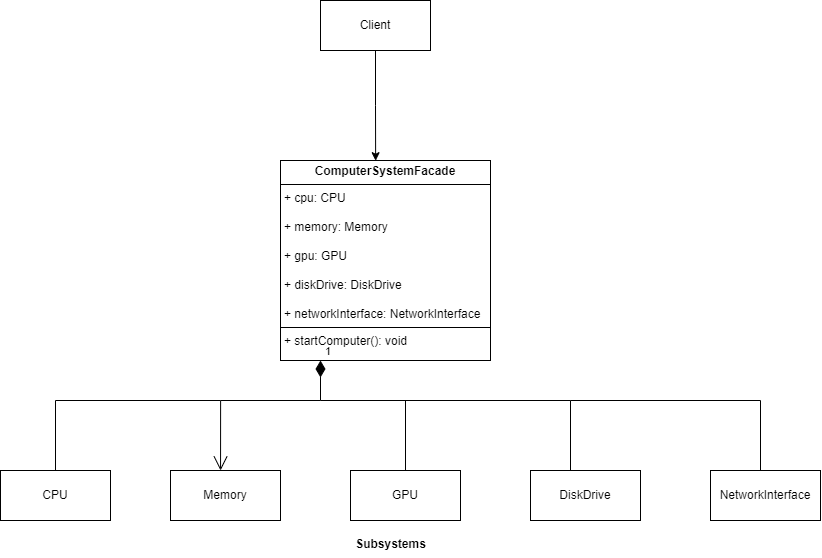

The diagram above was exported from draw.io. Its source (the exported page's mxGraphModel, read from the mxfile embedded in the PNG):
<mxGraphModel dx="505" dy="262" grid="1" gridSize="10" guides="1" tooltips="1" connect="1" arrows="1" fold="1" page="1" pageScale="1" pageWidth="827" pageHeight="1169" math="0" shadow="0">
  <root>
    <mxCell id="0" />
    <mxCell id="1" parent="0" />
    <mxCell id="M7V18eVnS2GWv-1kUUdb-1" value="&lt;p style=&quot;margin:0px;margin-top:4px;text-align:center;&quot;&gt;&lt;b&gt;ComputerSystemFacade&lt;/b&gt;&lt;/p&gt;&lt;hr size=&quot;1&quot; style=&quot;border-style:solid;&quot;&gt;&lt;p style=&quot;margin:0px;margin-left:4px;&quot;&gt;+ cpu: CPU&lt;/p&gt;&lt;p style=&quot;margin:0px;margin-left:4px;&quot;&gt;&lt;br&gt;&lt;/p&gt;&lt;p style=&quot;margin:0px;margin-left:4px;&quot;&gt;+ memory: Memory&lt;/p&gt;&lt;p style=&quot;margin:0px;margin-left:4px;&quot;&gt;&lt;br&gt;&lt;/p&gt;&lt;p style=&quot;margin:0px;margin-left:4px;&quot;&gt;+ gpu: GPU&lt;/p&gt;&lt;p style=&quot;margin:0px;margin-left:4px;&quot;&gt;&lt;br&gt;&lt;/p&gt;&lt;p style=&quot;margin:0px;margin-left:4px;&quot;&gt;+ diskDrive: DiskDrive&lt;/p&gt;&lt;p style=&quot;margin:0px;margin-left:4px;&quot;&gt;&lt;br&gt;&lt;/p&gt;&lt;p style=&quot;margin:0px;margin-left:4px;&quot;&gt;+ networkInterface: NetworkInterface&lt;/p&gt;&lt;hr size=&quot;1&quot; style=&quot;border-style:solid;&quot;&gt;&lt;p style=&quot;margin:0px;margin-left:4px;&quot;&gt;+ startComputer(): void&lt;/p&gt;" style="verticalAlign=top;align=left;overflow=fill;html=1;whiteSpace=wrap;" vertex="1" parent="1">
      <mxGeometry x="330" y="200" width="210" height="200" as="geometry" />
    </mxCell>
    <mxCell id="M7V18eVnS2GWv-1kUUdb-2" value="Client" style="html=1;whiteSpace=wrap;" vertex="1" parent="1">
      <mxGeometry x="370" y="40" width="110" height="50" as="geometry" />
    </mxCell>
    <mxCell id="M7V18eVnS2GWv-1kUUdb-7" style="edgeStyle=orthogonalEdgeStyle;rounded=0;orthogonalLoop=1;jettySize=auto;html=1;entryX=0.453;entryY=0.001;entryDx=0;entryDy=0;entryPerimeter=0;" edge="1" parent="1" source="M7V18eVnS2GWv-1kUUdb-2" target="M7V18eVnS2GWv-1kUUdb-1">
      <mxGeometry relative="1" as="geometry" />
    </mxCell>
    <mxCell id="M7V18eVnS2GWv-1kUUdb-15" style="edgeStyle=orthogonalEdgeStyle;rounded=0;orthogonalLoop=1;jettySize=auto;html=1;endArrow=none;endFill=0;" edge="1" parent="1" source="M7V18eVnS2GWv-1kUUdb-8">
      <mxGeometry relative="1" as="geometry">
        <mxPoint x="270" y="440" as="targetPoint" />
        <Array as="points">
          <mxPoint x="105" y="440" />
        </Array>
      </mxGeometry>
    </mxCell>
    <mxCell id="M7V18eVnS2GWv-1kUUdb-8" value="CPU" style="html=1;whiteSpace=wrap;" vertex="1" parent="1">
      <mxGeometry x="50" y="510" width="110" height="50" as="geometry" />
    </mxCell>
    <mxCell id="M7V18eVnS2GWv-1kUUdb-9" value="Memory" style="html=1;whiteSpace=wrap;" vertex="1" parent="1">
      <mxGeometry x="220" y="510" width="110" height="50" as="geometry" />
    </mxCell>
    <mxCell id="M7V18eVnS2GWv-1kUUdb-16" style="edgeStyle=orthogonalEdgeStyle;rounded=0;orthogonalLoop=1;jettySize=auto;html=1;exitX=0.5;exitY=0;exitDx=0;exitDy=0;endArrow=none;endFill=0;" edge="1" parent="1" source="M7V18eVnS2GWv-1kUUdb-10">
      <mxGeometry relative="1" as="geometry">
        <mxPoint x="370" y="440" as="targetPoint" />
        <Array as="points">
          <mxPoint x="455" y="440" />
        </Array>
      </mxGeometry>
    </mxCell>
    <mxCell id="M7V18eVnS2GWv-1kUUdb-10" value="GPU" style="html=1;whiteSpace=wrap;" vertex="1" parent="1">
      <mxGeometry x="400" y="510" width="110" height="50" as="geometry" />
    </mxCell>
    <mxCell id="M7V18eVnS2GWv-1kUUdb-17" style="edgeStyle=orthogonalEdgeStyle;rounded=0;orthogonalLoop=1;jettySize=auto;html=1;endArrow=none;endFill=0;" edge="1" parent="1" source="M7V18eVnS2GWv-1kUUdb-11">
      <mxGeometry relative="1" as="geometry">
        <mxPoint x="450" y="440" as="targetPoint" />
        <Array as="points">
          <mxPoint x="620" y="440" />
        </Array>
      </mxGeometry>
    </mxCell>
    <mxCell id="M7V18eVnS2GWv-1kUUdb-11" value="DiskDrive" style="html=1;whiteSpace=wrap;" vertex="1" parent="1">
      <mxGeometry x="580" y="510" width="110" height="50" as="geometry" />
    </mxCell>
    <mxCell id="M7V18eVnS2GWv-1kUUdb-18" style="edgeStyle=orthogonalEdgeStyle;rounded=0;orthogonalLoop=1;jettySize=auto;html=1;exitX=0.5;exitY=0;exitDx=0;exitDy=0;endArrow=none;endFill=0;" edge="1" parent="1" source="M7V18eVnS2GWv-1kUUdb-12">
      <mxGeometry relative="1" as="geometry">
        <mxPoint x="620" y="440" as="targetPoint" />
        <Array as="points">
          <mxPoint x="810" y="440" />
        </Array>
      </mxGeometry>
    </mxCell>
    <mxCell id="M7V18eVnS2GWv-1kUUdb-12" value="NetworkInterface" style="html=1;whiteSpace=wrap;" vertex="1" parent="1">
      <mxGeometry x="760" y="510" width="110" height="50" as="geometry" />
    </mxCell>
    <mxCell id="M7V18eVnS2GWv-1kUUdb-13" value="1" style="endArrow=open;html=1;endSize=12;startArrow=diamondThin;startSize=14;startFill=1;edgeStyle=orthogonalEdgeStyle;align=left;verticalAlign=bottom;rounded=0;exitX=0.185;exitY=1.014;exitDx=0;exitDy=0;exitPerimeter=0;entryX=0.455;entryY=0;entryDx=0;entryDy=0;entryPerimeter=0;sourcePerimeterSpacing=10;" edge="1" parent="1" target="M7V18eVnS2GWv-1kUUdb-9">
      <mxGeometry x="-1" y="3" relative="1" as="geometry">
        <mxPoint x="370" y="400.00000000000006" as="sourcePoint" />
        <mxPoint x="270" y="490" as="targetPoint" />
        <Array as="points">
          <mxPoint x="370" y="440" />
          <mxPoint x="270" y="440" />
        </Array>
      </mxGeometry>
    </mxCell>
    <mxCell id="M7V18eVnS2GWv-1kUUdb-19" value="Subsystems" style="text;align=center;fontStyle=1;verticalAlign=middle;spacingLeft=3;spacingRight=3;strokeColor=none;rotatable=0;points=[[0,0.5],[1,0.5]];portConstraint=eastwest;html=1;" vertex="1" parent="1">
      <mxGeometry x="360" y="571" width="160" height="26" as="geometry" />
    </mxCell>
  </root>
</mxGraphModel>